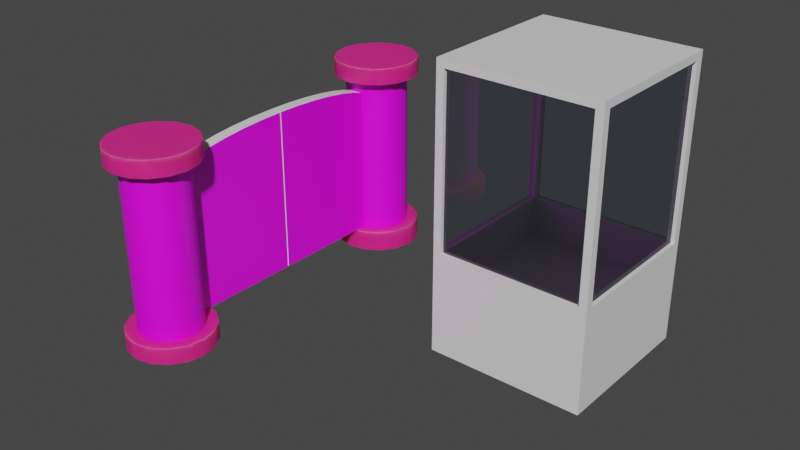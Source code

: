 # Source: BoxSpawner.blend  (saved by Blender 3.0.42; exported with 4.5.12 LTS)
import bpy
from mathutils import Matrix  # noqa: F401  (used for matrix-valued properties, if any)

bpy.ops.wm.read_factory_settings(use_empty=True)
scene = bpy.context.scene
scene.name = 'Scene'

# ---- collections
col_collection = bpy.data.collections.new('Collection'); scene.collection.children.link(col_collection)

# ---- images (referenced by path relative to the original .blend; pixels are not part of the script)
import os
ASSET_DIR = os.environ.get("B2B_ASSET_DIR", "")  # directory of the original .blend (textures are referenced by path, not embedded)
HERE = os.path.dirname(os.path.abspath(__file__))  # packed textures are extracted next to this script under _unpacked/

def load_image(name, relpath, width, height, colorspace="sRGB"):
    """Load a texture the original file referenced (path relative to the .blend, or extracted next to this script)."""
    p = next((c for c in (os.path.join(HERE, relpath), os.path.join(ASSET_DIR, relpath)) if relpath and os.path.exists(c)), "")
    if p:
        img = bpy.data.images.load(p, check_existing=True)
        img.name = name
    else:  # same state as the original file: an image datablock whose file is absent (Cycles renders it pink)
        img = bpy.data.images.new(name, width, height)
        img.source = "FILE"
        img.filepath = "//" + (relpath or name)
    img.colorspace_settings.name = colorspace
    return img
img_texture_png = load_image('texture.png', 'texture.png', 1024, 1024, 'sRGB')

# ---- materials (node trees are filled in below, after node groups)
mat_base = bpy.data.materials.new('Base')
mat_base.use_transparent_shadow = False
mat_texture = bpy.data.materials.new('Texture')
mat_texture.use_transparent_shadow = False
mat_machine = bpy.data.materials.new('Machine')
mat_machine.use_transparent_shadow = False
mat_architectural_glass_01 = bpy.data.materials.new('architectural_glass_01')
mat_architectural_glass_01.surface_render_method = 'BLENDED'
mat_architectural_glass_01.blend_method = 'BLEND'
mat_architectural_glass_01.use_transparent_shadow = False
mat_architectural_glass_01.diffuse_color = (0.9574, 0.9574, 1.0, 0.49)
mat_side = bpy.data.materials.new('Side')
mat_side.use_transparent_shadow = False

# ---- node groups
ng_auto_smooth = bpy.data.node_groups.new('Auto Smooth', 'GeometryNodeTree')
_s = ng_auto_smooth.interface.new_socket(name='Geometry', in_out='OUTPUT', socket_type='NodeSocketGeometry')
_s = ng_auto_smooth.interface.new_socket(name='Geometry', in_out='INPUT', socket_type='NodeSocketGeometry')
_s = ng_auto_smooth.interface.new_socket(name='Angle', in_out='INPUT', socket_type='NodeSocketFloat')
_s.subtype = 'ANGLE'
_s.min_value = 0.0
_s.max_value = 3.142
ng_auto_smooth.is_modifier = True
_N = ng_auto_smooth.nodes; _L = ng_auto_smooth.links
n0 = _N.new('NodeGroupOutput'); n0.name = 'Group Output'; n0.location = (480, -100)
n1 = _N.new('NodeGroupInput'); n1.name = 'Group Input'; n1.location = (-420, -300)
n2 = _N.new('NodeGroupInput'); n2.name = 'Group Input.001'; n2.location = (-60, -100)
n3 = _N.new('GeometryNodeSetShadeSmooth'); n3.name = 'Set Shade Smooth'; n3.location = (120, -100)
n3.domain = 'EDGE'
n4 = _N.new('GeometryNodeSetShadeSmooth'); n4.name = 'Set Shade Smooth.001'; n4.location = (300, -100)
n5 = _N.new('GeometryNodeInputMeshEdgeAngle'); n5.name = 'Edge Angle'; n5.location = (-420, -220)
n6 = _N.new('GeometryNodeInputEdgeSmooth'); n6.name = 'Is Edge Smooth'; n6.location = (-60, -160)
n7 = _N.new('GeometryNodeInputShadeSmooth'); n7.name = 'Is Face Smooth'; n7.location = (-240, -340)
n8 = _N.new('FunctionNodeBooleanMath'); n8.name = 'Boolean Math'; n8.location = (-60, -220)
n9 = _N.new('FunctionNodeCompare'); n9.name = 'Compare'; n9.location = (-240, -180)
n9.operation = 'LESS_EQUAL'
_L.new(n5.outputs[0], n9.inputs[0])
_L.new(n4.outputs[0], n0.inputs[0])
_L.new(n1.outputs[1], n9.inputs[1])
_L.new(n9.outputs[0], n8.inputs[0])
_L.new(n7.outputs[0], n8.inputs[1])
_L.new(n2.outputs[0], n3.inputs[0])
_L.new(n6.outputs[0], n3.inputs[1])
_L.new(n3.outputs[0], n4.inputs[0])
_L.new(n8.outputs[0], n3.inputs[2])
n0.is_active_output = True

# ---- material node trees
mat_base.use_nodes = True; mat_base.node_tree.nodes.clear()
_N = mat_base.node_tree.nodes; _L = mat_base.node_tree.links
n0 = _N.new('ShaderNodeBsdfPrincipled'); n0.name = 'Principled BSDF'; n0.location = (10, 300)
n0.distribution = 'GGX'
n0.subsurface_method = 'RANDOM_WALK_SKIN'
n0.inputs[0].default_value = (0.8388, 0.01681, 0.2384, 1.0)
n0.inputs[3].default_value = 1.45
n0.inputs[8].default_value = 1.0
n0.inputs[10].default_value = 0.1
n0.inputs[27].default_value = (0.0, 0.0, 0.0, 1.0)
n0.inputs[28].default_value = 1.0
n1 = _N.new('ShaderNodeOutputMaterial'); n1.name = 'Material Output'; n1.location = (300, 300)
_L.new(n0.outputs[0], n1.inputs[0])
n1.is_active_output = True
mat_texture.use_nodes = True; mat_texture.node_tree.nodes.clear()
_N = mat_texture.node_tree.nodes; _L = mat_texture.node_tree.links
n0 = _N.new('ShaderNodeBsdfPrincipled'); n0.name = 'Principled BSDF'; n0.location = (10, 300)
n0.distribution = 'GGX'
n0.subsurface_method = 'RANDOM_WALK_SKIN'
n0.inputs[3].default_value = 1.45
n0.inputs[27].default_value = (0.0, 0.0, 0.0, 1.0)
n0.inputs[28].default_value = 1.0
n1 = _N.new('ShaderNodeOutputMaterial'); n1.name = 'Material Output'; n1.location = (300, 300)
n2 = _N.new('ShaderNodeTexImage'); n2.name = 'Image Texture'; n2.location = (-323, 223)
n2.label = 'Color'
n2.image = img_texture_png
_L.new(n0.outputs[0], n1.inputs[0])
_L.new(n2.outputs[0], n0.inputs[0])
n1.is_active_output = True
mat_machine.use_nodes = True; mat_machine.node_tree.nodes.clear()
_N = mat_machine.node_tree.nodes; _L = mat_machine.node_tree.links
n0 = _N.new('ShaderNodeBsdfPrincipled'); n0.name = 'Principled BSDF'; n0.location = (10, 300)
n0.distribution = 'GGX'
n0.subsurface_method = 'RANDOM_WALK_SKIN'
n0.inputs[3].default_value = 1.45
n0.inputs[27].default_value = (0.0, 0.0, 0.0, 1.0)
n0.inputs[28].default_value = 1.0
n1 = _N.new('ShaderNodeOutputMaterial'); n1.name = 'Material Output'; n1.location = (300, 300)
_L.new(n0.outputs[0], n1.inputs[0])
n1.is_active_output = True
mat_architectural_glass_01.use_nodes = True; mat_architectural_glass_01.node_tree.nodes.clear()
_N = mat_architectural_glass_01.node_tree.nodes; _L = mat_architectural_glass_01.node_tree.links
n0 = _N.new('ShaderNodeMath'); n0.name = 'Math'; n0.location = (363, 360)
n0.inputs[2].default_value = 0.0
n1 = _N.new('ShaderNodeLightPath'); n1.name = 'Light Path'; n1.location = (14, 233)
n2 = _N.new('ShaderNodeBsdfTransparent'); n2.name = 'Transparent BSDF'; n2.location = (484, -285)
n2.inputs[0].default_value = (0.7379, 0.7758, 0.8228, 1.0)
n3 = _N.new('ShaderNodeMath'); n3.name = 'Math.001'; n3.location = (569, 296)
n3.inputs[2].default_value = 0.0
n4 = _N.new('ShaderNodeOutputMaterial'); n4.name = 'Material Output'; n4.location = (1230, 189)
n5 = _N.new('ShaderNodeFresnel'); n5.name = 'Fresnel'; n5.location = (409, 90)
n5.inputs[0].default_value = 100.0
n6 = _N.new('ShaderNodeMixShader'); n6.name = 'Mix Shader.001'; n6.location = (1023, -3)
n7 = _N.new('ShaderNodeMixShader'); n7.name = 'Mix Shader'; n7.location = (747, -27)
n8 = _N.new('ShaderNodeBsdfAnisotropic'); n8.name = 'Glossy BSDF'; n8.location = (339, -107)
n8.distribution = 'GGX'
n8.inputs[0].default_value = (0.7379, 0.7758, 0.8228, 1.0)
n8.inputs[1].default_value = 0.0
_L.new(n2.outputs[0], n7.inputs[2])
_L.new(n1.outputs[1], n0.inputs[0])
_L.new(n1.outputs[2], n0.inputs[1])
_L.new(n0.outputs[0], n3.inputs[0])
_L.new(n1.outputs[3], n3.inputs[1])
_L.new(n2.outputs[0], n6.inputs[2])
_L.new(n7.outputs[0], n6.inputs[1])
_L.new(n3.outputs[0], n6.inputs[0])
_L.new(n5.outputs[0], n7.inputs[0])
_L.new(n6.outputs[0], n4.inputs[0])
_L.new(n8.outputs[0], n7.inputs[1])
n4.is_active_output = True
mat_side.use_nodes = True; mat_side.node_tree.nodes.clear()
_N = mat_side.node_tree.nodes; _L = mat_side.node_tree.links
n0 = _N.new('ShaderNodeBsdfPrincipled'); n0.name = 'Principled BSDF'; n0.location = (10, 300)
n0.distribution = 'GGX'
n0.subsurface_method = 'RANDOM_WALK_SKIN'
n0.inputs[3].default_value = 1.45
n0.inputs[27].default_value = (0.0, 0.0, 0.0, 1.0)
n0.inputs[28].default_value = 1.0
n1 = _N.new('ShaderNodeOutputMaterial'); n1.name = 'Material Output'; n1.location = (300, 300)
_L.new(n0.outputs[0], n1.inputs[0])
n1.is_active_output = True

# ---- world
world_world = bpy.data.worlds.new('World'); scene.world = world_world
world_world.use_nodes = True; world_world.node_tree.nodes.clear()
_N = world_world.node_tree.nodes; _L = world_world.node_tree.links
n0 = _N.new('ShaderNodeOutputWorld'); n0.name = 'World Output'; n0.location = (300, 300)
n1 = _N.new('ShaderNodeBackground'); n1.name = 'Background'; n1.location = (10, 300)
n1.inputs[0].default_value = (0.05088, 0.05088, 0.05088, 1.0)
_L.new(n1.outputs[0], n0.inputs[0])
n0.is_active_output = True
world_world.color = (0.05088, 0.05088, 0.05088)
world_world.use_sun_shadow = False
world_world.sun_shadow_jitter_overblur = 0.0

# ---- meshes
me_cylinder = bpy.data.meshes.new('Cylinder')
me_cylinder.from_pydata([(-4.238e-09, 0.374, -0.95), (-4.238e-09, 0.374, 1.0), (0.1431, 0.3455, -0.95), (0.1431, 0.3455, 1.0), (0.2645, 0.2645, -0.95), (0.2645, 0.2645, 1.0), (0.3455, 0.1431, -0.95), (0.3455, 0.1431, 1.0), (0.374, -3.001e-09, -0.95), (0.374, -3.001e-09, 1.0), (0.3455, -0.1431, -0.95), (0.3455, -0.1431, 1.0), (0.2645, -0.2645, -0.95), (0.2645, -0.2645, 1.0), (0.1431, -0.3455, -0.95), (0.1431, -0.3455, 1.0), (-3.693e-08, -0.374, -0.95), (-3.693e-08, -0.374, 1.0), (-0.1431, -0.3455, -0.95), (-0.1431, -0.3455, 1.0), (-0.2645, -0.2645, -0.95), (-0.2645, -0.2645, 1.0), (-0.3455, -0.1431, -0.95), (-0.3455, -0.1431, 1.0), (-0.374, 1.781e-08, -0.95), (-0.374, 1.781e-08, 1.0), (-0.3455, 0.1431, -0.95), (-0.3455, 0.1431, 1.0), (-0.2645, 0.2645, -0.95), (-0.2645, 0.2645, 1.0), (-0.1431, 0.3455, -0.95), (-0.1431, 0.3455, 1.0), (1.911e-09, 0.51, -0.95), (0.1952, 0.4712, -0.95), (0.3606, 0.3606, -0.95), (0.4712, 0.1952, -0.95), (0.51, 1.557e-09, -0.95), (0.4712, -0.1952, -0.95), (0.3606, -0.3606, -0.95), (0.1952, -0.4712, -0.95), (-4.675e-08, -0.51, -0.95), (-0.1952, -0.4712, -0.95), (-0.3606, -0.3606, -0.95), (-0.4712, -0.1952, -0.95), (-0.51, 2.602e-08, -0.95), (-0.4712, 0.1952, -0.95), (-0.3606, 0.3606, -0.95), (-0.1952, 0.4712, -0.95), (-3.043e-09, 0.51, -1.2), (0.1952, 0.4712, -1.2), (0.3606, 0.3606, -1.2), (0.4712, 0.1952, -1.2), (0.51, 1.557e-09, -1.2), (0.4712, -0.1952, -1.2), (0.3606, -0.3606, -1.2), (0.1952, -0.4712, -1.2), (-5.171e-08, -0.51, -1.2), (-0.1952, -0.4712, -1.2), (-0.3606, -0.3606, -1.2), (-0.4712, -0.1952, -1.2), (-0.51, 2.602e-08, -1.2), (-0.4712, 0.1952, -1.2), (-0.3606, 0.3606, -1.2), (-0.1952, 0.4712, -1.2), (0.1952, 0.4712, 1.0), (2.671e-10, 0.51, 1.0), (0.3606, 0.3606, 1.0), (0.4712, 0.1952, 1.0), (0.51, 7.346e-10, 1.0), (0.4712, -0.1952, 1.0), (0.3606, -0.3606, 1.0), (0.1952, -0.4712, 1.0), (-4.84e-08, -0.51, 1.0), (-0.1952, -0.4712, 1.0), (-0.3606, -0.3606, 1.0), (-0.4712, -0.1952, 1.0), (-0.51, 2.602e-08, 1.0), (-0.4712, 0.1952, 1.0), (-0.3606, 0.3606, 1.0), (-0.1952, 0.4712, 1.0), (0.1952, 0.4712, 1.2), (1.846e-08, 0.51, 1.2), (0.3606, 0.3606, 1.2), (0.4712, 0.1952, 1.2), (0.51, 7.346e-10, 1.2), (0.4712, -0.1952, 1.2), (0.3606, -0.3606, 1.2), (0.1952, -0.4712, 1.2), (-3.02e-08, -0.51, 1.2), (-0.1952, -0.4712, 1.2), (-0.3606, -0.3606, 1.2), (-0.4712, -0.1952, 1.2), (-0.51, 2.602e-08, 1.2), (-0.4712, 0.1952, 1.2), (-0.3606, 0.3606, 1.2), (-0.1952, 0.4712, 1.2)], [], [(0, 1, 3, 2), (2, 3, 5, 4), (4, 5, 7, 6), (6, 7, 9, 8), (8, 9, 11, 10), (10, 11, 13, 12), (12, 13, 15, 14), (14, 15, 17, 16), (16, 17, 19, 18), (18, 19, 21, 20), (20, 21, 23, 22), (22, 23, 25, 24), (24, 25, 27, 26), (26, 27, 29, 28), (5, 3, 64, 66), (28, 29, 31, 30), (30, 31, 1, 0), (31, 29, 78, 79), (13, 11, 69, 70), (21, 19, 73, 74), (3, 1, 65, 64), (29, 27, 77, 78), (11, 9, 68, 69), (19, 17, 72, 73), (27, 25, 76, 77), (24, 26, 45, 44), (6, 8, 36, 35), (14, 16, 40, 39), (22, 24, 44, 43), (4, 6, 35, 34), (30, 0, 32, 47), (12, 14, 39, 38), (20, 22, 43, 42), (34, 35, 51, 50), (39, 40, 56, 55), (32, 33, 49, 48), (44, 45, 61, 60), (37, 38, 54, 53), (42, 43, 59, 58), (47, 32, 48, 63), (35, 36, 52, 51), (40, 41, 57, 56), (45, 46, 62, 61), (33, 34, 50, 49), (38, 39, 55, 54), (43, 44, 60, 59), (36, 37, 53, 52), (41, 42, 58, 57), (46, 47, 63, 62), (16, 18, 41, 40), (48, 49, 50, 51, 52, 53, 54, 55, 56, 57, 58, 59, 60, 61, 62, 63), (8, 10, 37, 36), (26, 28, 46, 45), (0, 2, 33, 32), (18, 20, 42, 41), (10, 12, 38, 37), (28, 30, 47, 46), (2, 4, 34, 33), (66, 64, 80, 82), (71, 70, 86, 87), (76, 75, 91, 92), (69, 68, 84, 85), (74, 73, 89, 90), (79, 78, 94, 95), (67, 66, 82, 83), (72, 71, 87, 88), (64, 65, 81, 80), (77, 76, 92, 93), (70, 69, 85, 86), (75, 74, 90, 91), (65, 79, 95, 81), (68, 67, 83, 84), (73, 72, 88, 89), (78, 77, 93, 94), (23, 21, 74, 75), (15, 13, 70, 71), (1, 31, 79, 65), (80, 81, 95, 94, 93, 92, 91, 90, 89, 88, 87, 86, 85, 84, 83, 82), (7, 5, 66, 67), (25, 23, 75, 76), (17, 15, 71, 72), (9, 7, 67, 68)])
me_cylinder.polygons.foreach_set('use_smooth', [True] * 82)
me_cylinder.polygons.foreach_set('material_index', [1, 1, 1, 1, 1, 1, 1, 1, 1, 1, 1, 1, 1, 1, 0, 1, 1, 0, 0, 0, 0, 0, 0, 0, 0, 0, 0, 0, 0, 0, 0, 0, 0, 0, 0, 0, 0, 0, 0, 0, 0, 0, 0, 0, 0, 0, 0, 0, 0, 0, 0, 0, 0, 0, 0, 0, 0, 0, 0, 0, 0, 0, 0, 0, 0, 0, 0, 0, 0, 0, 0, 0, 0, 0, 0, 0, 0, 0, 0, 0, 0, 0])
_uv = me_cylinder.uv_layers.new(name='UVMap')
_uv.uv.foreach_set('vector', [0.6769, 0.5016, 0.6769, 0.9755, 0.6173, 0.9755, 0.6173, 0.5016, 0.6173, 0.5016, 0.6173, 0.9755, 0.5576, 0.9755, 0.5576, 0.5016, 0.5576, 0.5016, 0.5576, 0.9755, 0.4979, 0.9755, 0.4979, 0.5016, 0.4979, 0.5016, 0.4979, 0.9755, 0.4383, 0.9755, 0.4383, 0.5016, 0.4383, 0.5016, 0.4383, 0.9755, 0.3786, 0.9755, 0.3786, 0.5016, 0.3786, 0.5016, 0.3786, 0.9755, 0.319, 0.9755, 0.319, 0.5016, 0.319, 0.5016, 0.319, 0.9755, 0.2593, 0.9755, 0.2593, 0.5016, 0.2593, 0.5016, 0.2593, 0.9755, 0.1996, 0.9755, 0.1996, 0.5016, 0.1996, 0.5016, 0.1996, 0.9755, 0.14, 0.9755, 0.14, 0.5016, 0.14, 0.5016, 0.14, 0.9755, 0.08032, 0.9755, 0.08032, 0.5016, 0.08032, 0.5016, 0.08032, 0.9755, 0.02066, 0.9755, 0.02066, 0.5016, 0.9752, 0.5016, 0.9752, 0.9755, 0.9156, 0.9755, 0.9156, 0.5016, 0.9156, 0.5016, 0.9156, 0.9755, 0.8559, 0.9755, 0.8559, 0.5016, 0.8559, 0.5016, 0.8559, 0.9755, 0.7962, 0.9755, 0.7962, 0.5016, 0.5576, 0.9755, 0.6173, 0.9755, 0.6173, 0.9755, 0.5576, 0.9755, 0.7962, 0.5016, 0.7962, 0.9755, 0.7366, 0.9755, 0.7366, 0.5016, 0.7366, 0.5016, 0.7366, 0.9755, 0.6769, 0.9755, 0.6769, 0.5016, 0.7366, 0.9755, 0.7962, 0.9755, 0.7962, 0.9755, 0.7366, 0.9755, 0.319, 0.9755, 0.3786, 0.9755, 0.3786, 0.9755, 0.319, 0.9755, 0.08032, 0.9755, 0.14, 0.9755, 0.14, 0.9755, 0.08032, 0.9755, 0.6173, 0.9755, 0.6769, 0.9755, 0.6769, 0.9755, 0.6173, 0.9755, 0.7962, 0.9755, 0.8559, 0.9755, 0.8559, 0.9755, 0.7962, 0.9755, 0.3786, 0.9755, 0.4383, 0.9755, 0.4383, 0.9755, 0.3786, 0.9755, 0.14, 0.9755, 0.1996, 0.9755, 0.1996, 0.9755, 0.14, 0.9755, 0.8559, 0.9755, 0.9156, 0.9755, 0.9156, 0.9755, 0.8559, 0.9755, 0.9156, 0.5016, 0.8559, 0.5016, 0.8559, 0.5016, 0.9156, 0.5016, 0.4979, 0.5016, 0.4383, 0.5016, 0.4383, 0.5016, 0.4979, 0.5016, 0.2593, 0.5016, 0.1996, 0.5016, 0.1996, 0.5016, 0.2593, 0.5016, 0.9752, 0.5016, 0.9156, 0.5016, 0.9156, 0.5016, 0.9752, 0.5016, 0.5576, 0.5016, 0.4979, 0.5016, 0.4979, 0.5016, 0.5576, 0.5016, 0.7366, 0.5016, 0.6769, 0.5016, 0.6769, 0.5016, 0.7366, 0.5016, 0.319, 0.5016, 0.2593, 0.5016, 0.2593, 0.5016, 0.319, 0.5016, 0.08032, 0.5016, 0.02066, 0.5016, 0.02066, 0.5016, 0.08032, 0.5016, 0.5576, 0.5016, 0.4979, 0.5016, 0.4979, 0.5016, 0.5576, 0.5016, 0.2593, 0.5016, 0.1996, 0.5016, 0.1996, 0.5016, 0.2593, 0.5016, 0.6769, 0.5016, 0.6173, 0.5016, 0.6173, 0.5016, 0.6769, 0.5016, 0.9156, 0.5016, 0.8559, 0.5016, 0.8559, 0.5016, 0.9156, 0.5016, 0.3786, 0.5016, 0.319, 0.5016, 0.319, 0.5016, 0.3786, 0.5016, 0.08032, 0.5016, 0.02066, 0.5016, 0.02066, 0.5016, 0.08032, 0.5016, 0.7366, 0.5016, 0.6769, 0.5016, 0.6769, 0.5016, 0.7366, 0.5016, 0.4979, 0.5016, 0.4383, 0.5016, 0.4383, 0.5016, 0.4979, 0.5016, 0.1996, 0.5016, 0.14, 0.5016, 0.14, 0.5016, 0.1996, 0.5016, 0.8559, 0.5016, 0.7962, 0.5016, 0.7962, 0.5016, 0.8559, 0.5016, 0.6173, 0.5016, 0.5576, 0.5016, 0.5576, 0.5016, 0.6173, 0.5016, 0.319, 0.5016, 0.2593, 0.5016, 0.2593, 0.5016, 0.319, 0.5016, 0.9752, 0.5016, 0.9156, 0.5016, 0.9156, 0.5016, 0.9752, 0.5016, 0.4383, 0.5016, 0.3786, 0.5016, 0.3786, 0.5016, 0.4383, 0.5016, 0.14, 0.5016, 0.08032, 0.5016, 0.08032, 0.5016, 0.14, 0.5016, 0.7962, 0.5016, 0.7366, 0.5016, 0.7366, 0.5016, 0.7962, 0.5016, 0.1996, 0.5016, 0.14, 0.5016, 0.14, 0.5016, 0.1996, 0.5016, 0.5618, 0.2227, 0.5851, 0.1664, 0.6281, 0.1234, 0.6844, 0.1001, 0.7453, 0.1001, 0.8015, 0.1234, 0.8446, 0.1664, 0.8679, 0.2227, 0.8679, 0.2836, 0.8446, 0.3398, 0.8015, 0.3829, 0.7453, 0.4062, 0.6844, 0.4062, 0.6281, 0.3829, 0.5851, 0.3398, 0.5618, 0.2836, 0.4383, 0.5016, 0.3786, 0.5016, 0.3786, 0.5016, 0.4383, 0.5016, 0.8559, 0.5016, 0.7962, 0.5016, 0.7962, 0.5016, 0.8559, 0.5016, 0.6769, 0.5016, 0.6173, 0.5016, 0.6173, 0.5016, 0.6769, 0.5016, 0.14, 0.5016, 0.08032, 0.5016, 0.08032, 0.5016, 0.14, 0.5016, 0.3786, 0.5016, 0.319, 0.5016, 0.319, 0.5016, 0.3786, 0.5016, 0.7962, 0.5016, 0.7366, 0.5016, 0.7366, 0.5016, 0.7962, 0.5016, 0.6173, 0.5016, 0.5576, 0.5016, 0.5576, 0.5016, 0.6173, 0.5016, 0.5576, 0.9755, 0.6173, 0.9755, 0.6173, 0.9755, 0.5576, 0.9755, 0.2593, 0.9755, 0.319, 0.9755, 0.319, 0.9755, 0.2593, 0.9755, 0.9156, 0.9755, 0.9752, 0.9755, 0.9752, 0.9755, 0.9156, 0.9755, 0.3786, 0.9755, 0.4383, 0.9755, 0.4383, 0.9755, 0.3786, 0.9755, 0.08032, 0.9755, 0.14, 0.9755, 0.14, 0.9755, 0.08032, 0.9755, 0.7366, 0.9755, 0.7962, 0.9755, 0.7962, 0.9755, 0.7366, 0.9755, 0.4979, 0.9755, 0.5576, 0.9755, 0.5576, 0.9755, 0.4979, 0.9755, 0.1996, 0.9755, 0.2593, 0.9755, 0.2593, 0.9755, 0.1996, 0.9755, 0.6173, 0.9755, 0.6769, 0.9755, 0.6769, 0.9755, 0.6173, 0.9755, 0.8559, 0.9755, 0.9156, 0.9755, 0.9156, 0.9755, 0.8559, 0.9755, 0.319, 0.9755, 0.3786, 0.9755, 0.3786, 0.9755, 0.319, 0.9755, 0.02066, 0.9755, 0.08032, 0.9755, 0.08032, 0.9755, 0.02066, 0.9755, 0.6769, 0.9755, 0.7366, 0.9755, 0.7366, 0.9755, 0.6769, 0.9755, 0.4383, 0.9755, 0.4979, 0.9755, 0.4979, 0.9755, 0.4383, 0.9755, 0.14, 0.9755, 0.1996, 0.9755, 0.1996, 0.9755, 0.14, 0.9755, 0.7962, 0.9755, 0.8559, 0.9755, 0.8559, 0.9755, 0.7962, 0.9755, 0.02066, 0.9755, 0.08032, 0.9755, 0.08032, 0.9755, 0.02066, 0.9755, 0.2593, 0.9755, 0.319, 0.9755, 0.319, 0.9755, 0.2593, 0.9755, 0.6769, 0.9755, 0.7366, 0.9755, 0.7366, 0.9755, 0.6769, 0.9755, 0.2433, 0.1317, 0.2995, 0.1084, 0.3604, 0.1084, 0.4167, 0.1317, 0.4597, 0.1747, 0.483, 0.231, 0.483, 0.2919, 0.4597, 0.3481, 0.4167, 0.3912, 0.3604, 0.4145, 0.2995, 0.4145, 0.2433, 0.3912, 0.2002, 0.3481, 0.1769, 0.2919, 0.1769, 0.231, 0.2002, 0.1747, 0.4979, 0.9755, 0.5576, 0.9755, 0.5576, 0.9755, 0.4979, 0.9755, 0.9156, 0.9755, 0.9752, 0.9755, 0.9752, 0.9755, 0.9156, 0.9755, 0.1996, 0.9755, 0.2593, 0.9755, 0.2593, 0.9755, 0.1996, 0.9755, 0.4383, 0.9755, 0.4979, 0.9755, 0.4979, 0.9755, 0.4383, 0.9755])
me_cylinder.materials.append(mat_base)
me_cylinder.materials.append(mat_texture)
me_cylinder.use_remesh_fix_poles = True
me_cylinder.use_remesh_preserve_attributes = False
me_cylinder.update()
me_cube_001 = bpy.data.meshes.new('Cube.001')
me_cube_001.from_pydata([(-1.0, -0.9, -0.4856), (-1.0, -0.9, 1.7), (-1.0, 0.9, -0.4856), (-1.0, 0.9, 1.7), (0.9, -1.0, -0.4856), (0.9, -1.0, 1.7), (1.0, 0.9, -0.4856), (1.0, 0.9, 1.7), (-0.9, 1.0, -0.4856), (-0.9, -1.0, -0.4856), (-0.9, -1.0, 1.7), (-0.9, 1.0, 1.7), (-1.0, -1.0, -1.8), (-1.0, -1.0, 1.8), (1.0, -0.9, 1.7), (1.0, -0.9, -0.4856), (0.9, 1.0, 1.7), (0.9, 1.0, -0.4856), (1.0, -1.0, -1.8), (1.0, -1.0, 1.8), (-1.0, 1.0, 1.8), (-1.0, 1.0, -1.8), (1.0, 1.0, -1.8), (1.0, 1.0, 1.8), (-0.9, -0.9, -0.4856), (-0.9, -0.9, 1.7), (-0.9, 0.9, -0.4856), (-0.9, 0.9, 1.7), (0.9, -0.9, -0.4856), (0.9, -0.9, 1.7), (0.9, 0.9, -0.4856), (0.9, 0.9, 1.7), (-0.9, 0.9, -0.4856), (-0.9, -0.9, -0.4856), (-0.9, -0.9, 1.7), (-0.9, 0.9, 1.7), (-0.9423, -0.9423, -1.041), (-0.9423, -0.9423, 1.742), (0.9, -0.9, 1.7), (0.9, -0.9, -0.4856), (0.9, 0.9, 1.7), (0.9, 0.9, -0.4856), (0.9423, -0.9423, -1.041), (0.9423, -0.9423, 1.742), (-0.9423, 0.9423, 1.742), (-0.9423, 0.9423, -1.041), (0.9423, 0.9423, -1.041), (0.9423, 0.9423, 1.742), (0.95, 0.9, -0.4856), (0.95, 0.9, 1.7), (0.95, -0.9, 1.7), (0.95, -0.9, -0.4856), (-0.9, 0.95, -0.4856), (-0.9, 0.95, 1.7), (0.9, 0.95, 1.7), (0.9, 0.95, -0.4856), (-0.95, -0.9, -0.4856), (-0.95, -0.9, 1.7), (-0.95, 0.9, -0.4856), (-0.95, 0.9, 1.7), (0.9, -0.95, -0.4856), (0.9, -0.95, 1.7), (-0.9, -0.95, -0.4856), (-0.9, -0.95, 1.7)], [], [(21, 22, 18, 12), (23, 20, 13, 19), (0, 2, 21, 12), (1, 0, 12, 13), (3, 1, 13, 20), (2, 3, 20, 21), (9, 10, 13, 12), (5, 4, 18, 19), (4, 9, 12, 18), (10, 5, 19, 13), (7, 6, 22, 23), (6, 15, 18, 22), (14, 7, 23, 19), (15, 14, 19, 18), (11, 8, 21, 20), (8, 17, 22, 21), (16, 11, 20, 23), (17, 16, 23, 22), (45, 36, 42, 46), (47, 43, 37, 44), (24, 36, 45, 26), (25, 37, 36, 24), (27, 44, 37, 25), (26, 45, 44, 27), (33, 36, 37, 34), (29, 43, 42, 28), (28, 42, 36, 33), (34, 37, 43, 29), (31, 47, 46, 30), (30, 46, 42, 39), (38, 43, 47, 31), (39, 42, 43, 38), (35, 44, 45, 32), (32, 45, 46, 41), (40, 47, 44, 35), (41, 46, 47, 40), (58, 56, 24, 26), (56, 57, 25, 24), (57, 59, 27, 25), (59, 58, 26, 27), (63, 62, 33, 34), (60, 61, 29, 28), (62, 60, 28, 33), (61, 63, 34, 29), (48, 49, 31, 30), (51, 48, 30, 39), (49, 50, 38, 31), (50, 51, 39, 38), (52, 53, 35, 32), (55, 52, 32, 41), (53, 54, 40, 35), (54, 55, 41, 40), (14, 15, 51, 50), (7, 14, 50, 49), (15, 6, 48, 51), (6, 7, 49, 48), (50, 51, 48, 49), (16, 17, 55, 54), (11, 16, 54, 53), (17, 8, 52, 55), (8, 11, 53, 52), (54, 55, 52, 53), (3, 2, 58, 59), (1, 3, 59, 57), (0, 1, 57, 56), (2, 0, 56, 58), (59, 58, 56, 57), (5, 10, 63, 61), (9, 4, 60, 62), (4, 5, 61, 60), (10, 9, 62, 63), (61, 63, 62, 60)])
me_cube_001.polygons.foreach_set('material_index', [0, 0, 0, 0, 0, 0, 0, 0, 0, 0, 0, 0, 0, 0, 0, 0, 0, 0, 0, 0, 0, 0, 0, 0, 0, 0, 0, 0, 0, 0, 0, 0, 0, 0, 0, 0, 0, 0, 0, 0, 0, 0, 0, 0, 0, 0, 0, 0, 0, 0, 0, 0, 0, 0, 0, 0, 1, 0, 0, 0, 0, 1, 0, 0, 0, 0, 1, 0, 0, 0, 0, 1])
_uv = me_cube_001.uv_layers.new(name='UVMap')
_uv.uv.foreach_set('vector', [0.125, 0.5, 0.375, 0.5, 0.375, 0.75, 0.125, 0.75, 0.625, 0.5, 0.875, 0.5, 0.875, 0.75, 0.625, 0.75, 0.3819, 0.0125, 0.3819, 0.2375, 0.375, 0.25, 0.375, 0.0, 0.6181, 0.0125, 0.3819, 0.0125, 0.375, 0.0, 0.625, 0.0, 0.6181, 0.2375, 0.6181, 0.0125, 0.625, 0.0, 0.625, 0.25, 0.3819, 0.2375, 0.6181, 0.2375, 0.625, 0.25, 0.375, 0.25, 0.3819, 0.9875, 0.6181, 0.9875, 0.625, 1.0, 0.375, 1.0, 0.6181, 0.7625, 0.3819, 0.7625, 0.375, 0.75, 0.625, 0.75, 0.3819, 0.7625, 0.3819, 0.9875, 0.375, 1.0, 0.375, 0.75, 0.6181, 0.9875, 0.6181, 0.7625, 0.625, 0.75, 0.625, 1.0, 0.6181, 0.5125, 0.3819, 0.5125, 0.375, 0.5, 0.625, 0.5, 0.3819, 0.5125, 0.3819, 0.7375, 0.375, 0.75, 0.375, 0.5, 0.6181, 0.7375, 0.6181, 0.5125, 0.625, 0.5, 0.625, 0.75, 0.3819, 0.7375, 0.6181, 0.7375, 0.625, 0.75, 0.375, 0.75, 0.6181, 0.2625, 0.3819, 0.2625, 0.375, 0.25, 0.625, 0.25, 0.3819, 0.2625, 0.3819, 0.4875, 0.375, 0.5, 0.375, 0.25, 0.6181, 0.4875, 0.6181, 0.2625, 0.625, 0.25, 0.625, 0.5, 0.3819, 0.4875, 0.6181, 0.4875, 0.625, 0.5, 0.375, 0.5, 0.125, 0.5, 0.125, 0.75, 0.375, 0.75, 0.375, 0.5, 0.625, 0.5, 0.625, 0.75, 0.875, 0.75, 0.875, 0.5, 0.3819, 0.0125, 0.375, 0.0, 0.375, 0.25, 0.3819, 0.2375, 0.6181, 0.0125, 0.625, 0.0, 0.375, 0.0, 0.3819, 0.0125, 0.6181, 0.2375, 0.625, 0.25, 0.625, 0.0, 0.6181, 0.0125, 0.3819, 0.2375, 0.375, 0.25, 0.625, 0.25, 0.6181, 0.2375, 0.3819, 0.9875, 0.375, 1.0, 0.625, 1.0, 0.6181, 0.9875, 0.6181, 0.7625, 0.625, 0.75, 0.375, 0.75, 0.3819, 0.7625, 0.3819, 0.7625, 0.375, 0.75, 0.375, 1.0, 0.3819, 0.9875, 0.6181, 0.9875, 0.625, 1.0, 0.625, 0.75, 0.6181, 0.7625, 0.6181, 0.5125, 0.625, 0.5, 0.375, 0.5, 0.3819, 0.5125, 0.3819, 0.5125, 0.375, 0.5, 0.375, 0.75, 0.3819, 0.7375, 0.6181, 0.7375, 0.625, 0.75, 0.625, 0.5, 0.6181, 0.5125, 0.3819, 0.7375, 0.375, 0.75, 0.625, 0.75, 0.6181, 0.7375, 0.6181, 0.2625, 0.625, 0.25, 0.375, 0.25, 0.3819, 0.2625, 0.3819, 0.2625, 0.375, 0.25, 0.375, 0.5, 0.3819, 0.4875, 0.6181, 0.4875, 0.625, 0.5, 0.625, 0.25, 0.6181, 0.2625, 0.3819, 0.4875, 0.375, 0.5, 0.625, 0.5, 0.6181, 0.4875, 0.3819, 0.2375, 0.3819, 0.0125, 0.3819, 0.0125, 0.3819, 0.2375, 0.3819, 0.0125, 0.6181, 0.0125, 0.6181, 0.0125, 0.3819, 0.0125, 0.6181, 0.0125, 0.6181, 0.2375, 0.6181, 0.2375, 0.6181, 0.0125, 0.6181, 0.2375, 0.3819, 0.2375, 0.3819, 0.2375, 0.6181, 0.2375, 0.6181, 0.9875, 0.3819, 0.9875, 0.3819, 0.9875, 0.6181, 0.9875, 0.3819, 0.7625, 0.6181, 0.7625, 0.6181, 0.7625, 0.3819, 0.7625, 0.3819, 0.9875, 0.3819, 0.7625, 0.3819, 0.7625, 0.3819, 0.9875, 0.6181, 0.7625, 0.6181, 0.9875, 0.6181, 0.9875, 0.6181, 0.7625, 0.3819, 0.5125, 0.6181, 0.5125, 0.6181, 0.5125, 0.3819, 0.5125, 0.3819, 0.7375, 0.3819, 0.5125, 0.3819, 0.5125, 0.3819, 0.7375, 0.6181, 0.5125, 0.6181, 0.7375, 0.6181, 0.7375, 0.6181, 0.5125, 0.6181, 0.7375, 0.3819, 0.7375, 0.3819, 0.7375, 0.6181, 0.7375, 0.3819, 0.2625, 0.6181, 0.2625, 0.6181, 0.2625, 0.3819, 0.2625, 0.3819, 0.4875, 0.3819, 0.2625, 0.3819, 0.2625, 0.3819, 0.4875, 0.6181, 0.2625, 0.6181, 0.4875, 0.6181, 0.4875, 0.6181, 0.2625, 0.6181, 0.4875, 0.3819, 0.4875, 0.3819, 0.4875, 0.6181, 0.4875, 0.6181, 0.7375, 0.3819, 0.7375, 0.3819, 0.7375, 0.6181, 0.7375, 0.6181, 0.5125, 0.6181, 0.7375, 0.6181, 0.7375, 0.6181, 0.5125, 0.3819, 0.7375, 0.3819, 0.5125, 0.3819, 0.5125, 0.3819, 0.7375, 0.3819, 0.5125, 0.6181, 0.5125, 0.6181, 0.5125, 0.3819, 0.5125, 0.0, 0.0, 0.0, 0.0, 0.0, 0.0, 0.0, 0.0, 0.6181, 0.4875, 0.3819, 0.4875, 0.3819, 0.4875, 0.6181, 0.4875, 0.6181, 0.2625, 0.6181, 0.4875, 0.6181, 0.4875, 0.6181, 0.2625, 0.3819, 0.4875, 0.3819, 0.2625, 0.3819, 0.2625, 0.3819, 0.4875, 0.3819, 0.2625, 0.6181, 0.2625, 0.6181, 0.2625, 0.3819, 0.2625, 0.0, 0.0, 0.0, 0.0, 0.0, 0.0, 0.0, 0.0, 0.6181, 0.2375, 0.3819, 0.2375, 0.3819, 0.2375, 0.6181, 0.2375, 0.6181, 0.0125, 0.6181, 0.2375, 0.6181, 0.2375, 0.6181, 0.0125, 0.3819, 0.0125, 0.6181, 0.0125, 0.6181, 0.0125, 0.3819, 0.0125, 0.3819, 0.2375, 0.3819, 0.0125, 0.3819, 0.0125, 0.3819, 0.2375, 0.0, 0.0, 0.0, 0.0, 0.0, 0.0, 0.0, 0.0, 0.6181, 0.7625, 0.6181, 0.9875, 0.6181, 0.9875, 0.6181, 0.7625, 0.3819, 0.9875, 0.3819, 0.7625, 0.3819, 0.7625, 0.3819, 0.9875, 0.3819, 0.7625, 0.6181, 0.7625, 0.6181, 0.7625, 0.3819, 0.7625, 0.6181, 0.9875, 0.3819, 0.9875, 0.3819, 0.9875, 0.6181, 0.9875, 0.0, 0.0, 0.0, 0.0, 0.0, 0.0, 0.0, 0.0])
me_cube_001.materials.append(mat_machine)
me_cube_001.materials.append(mat_architectural_glass_01)
me_cube_001.use_remesh_fix_poles = True
me_cube_001.use_remesh_preserve_attributes = False
me_cube_001.update()
me_cylinder_002 = bpy.data.meshes.new('Cylinder.002')
me_cylinder_002.from_pydata([(0.075, -0.374, 0.8448), (-0.075, -0.374, 0.8448), (0.075, -0.5067, 0.8859), (-0.075, -0.5067, 0.8859), (0.075, -0.6853, 0.9241), (-0.075, -0.6853, 0.9241), (0.075, -0.903, 0.9554), (-0.075, -0.903, 0.9554), (0.075, -1.151, 0.9787), (-0.075, -1.151, 0.9787), (0.075, -1.421, 0.9931), (-0.075, -1.421, 0.9931), (0.075, -1.701, 0.9979), (-0.075, -1.701, 0.9979), (0.075, -0.374, -0.95), (-0.075, -0.374, -0.95), (0.075, -1.701, -0.95), (-0.075, -1.701, -0.95)], [], [(0, 1, 3, 2), (2, 3, 5, 4), (4, 5, 7, 6), (6, 7, 9, 8), (8, 9, 11, 10), (10, 11, 13, 12), (12, 13, 17, 16), (1, 0, 14, 15), (16, 17, 15, 14), (3, 1, 15, 17, 13, 11, 9, 7, 5), (0, 2, 4, 6, 8, 10, 12, 16, 14)])
me_cylinder_002.polygons.foreach_set('material_index', [0, 0, 0, 0, 0, 0, 0, 0, 0, 1, 1])
_uv = me_cylinder_002.uv_layers.new(name='UVMap')
_uv.uv.foreach_set('vector', [0.861, 0.9274, 0.361, 0.9274, 0.361, 0.8961, 0.861, 0.8961, 0.861, 0.8961, 0.361, 0.8961, 0.361, 0.8649, 0.861, 0.8649, 0.861, 0.8649, 0.361, 0.8649, 0.361, 0.8336, 0.861, 0.8336, 0.861, 0.8336, 0.361, 0.8336, 0.361, 0.8024, 0.861, 0.8024, 0.861, 0.8024, 0.361, 0.8024, 0.361, 0.7711, 0.861, 0.7711, 0.861, 0.7711, 0.361, 0.7711, 0.361, 0.7399, 0.861, 0.7399, 0.861, 0.7399, 0.361, 0.7399, 0.361, 0.7399, 0.861, 0.7399, 0.361, 0.9274, 0.861, 0.9274, 0.861, 0.9274, 0.361, 0.9274, 0.861, 0.7399, 0.361, 0.7399, 0.361, 0.9274, 0.861, 0.9274, 0.9416, 0.04286, 0.9895, 0.05474, 0.9895, 0.5875, 0.5105, 0.5875, 0.5105, 0.01051, 0.6117, 0.01191, 0.7089, 0.01605, 0.7985, 0.02278, 0.8771, 0.03183, 0.01051, 0.05474, 0.05842, 0.04286, 0.1229, 0.03183, 0.2015, 0.02278, 0.2911, 0.01605, 0.3883, 0.01191, 0.4895, 0.01051, 0.4895, 0.5875, 0.01051, 0.5875])
me_cylinder_002.materials.append(mat_side)
me_cylinder_002.materials.append(mat_texture)
me_cylinder_002.use_remesh_fix_poles = True
me_cylinder_002.use_remesh_preserve_attributes = False
me_cylinder_002.update()
me_cylinder_003 = bpy.data.meshes.new('Cylinder.003')
me_cylinder_003.from_pydata([(6.071e-08, -0.374, -0.95), (6.071e-08, -0.374, 1.0), (-0.1431, -0.3455, -0.95), (-0.1431, -0.3455, 1.0), (-0.2645, -0.2645, -0.95), (-0.2645, -0.2645, 1.0), (-0.3455, -0.1431, -0.95), (-0.3455, -0.1431, 1.0), (-0.374, -5.347e-08, -0.95), (-0.374, -5.347e-08, 1.0), (-0.3455, 0.1431, -0.95), (-0.3455, 0.1431, 1.0), (-0.2645, 0.2645, -0.95), (-0.2645, 0.2645, 1.0), (-0.1431, 0.3455, -0.95), (-0.1431, 0.3455, 1.0), (-1.954e-08, 0.374, -0.95), (-1.954e-08, 0.374, 1.0), (0.1431, 0.3455, -0.95), (0.1431, 0.3455, 1.0), (0.2645, 0.2645, -0.95), (0.2645, 0.2645, 1.0), (0.3455, 0.1431, -0.95), (0.3455, 0.1431, 1.0), (0.374, 3.867e-08, -0.95), (0.374, 3.867e-08, 1.0), (0.3455, -0.1431, -0.95), (0.3455, -0.1431, 1.0), (0.2645, -0.2645, -0.95), (0.2645, -0.2645, 1.0), (0.1431, -0.3455, -0.95), (0.1431, -0.3455, 1.0), (7.51e-08, -0.51, -0.95), (-0.1952, -0.4712, -0.95), (-0.3606, -0.3606, -0.95), (-0.4712, -0.1952, -0.95), (-0.51, -7.856e-08, -0.95), (-0.4712, 0.1952, -0.95), (-0.3606, 0.3606, -0.95), (-0.1952, 0.4712, -0.95), (-3.025e-08, 0.51, -0.95), (0.1952, 0.4712, -0.95), (0.3606, 0.3606, -0.95), (0.4712, 0.1952, -0.95), (0.51, 5.098e-08, -0.95), (0.4712, -0.1952, -0.95), (0.3606, -0.3606, -0.95), (0.1952, -0.4712, -0.95), (8.005e-08, -0.51, -1.15), (-0.1952, -0.4712, -1.15), (-0.3606, -0.3606, -1.15), (-0.4712, -0.1952, -1.15), (-0.51, -7.856e-08, -1.15), (-0.4712, 0.1952, -1.15), (-0.3606, 0.3606, -1.15), (-0.1952, 0.4712, -1.15), (-2.53e-08, 0.51, -1.15), (0.1952, 0.4712, -1.15), (0.3606, 0.3606, -1.15), (0.4712, 0.1952, -1.15), (0.51, 5.098e-08, -1.15), (0.4712, -0.1952, -1.15), (0.3606, -0.3606, -1.15), (0.1952, -0.4712, -1.15), (-0.1952, -0.4712, 1.0), (7.674e-08, -0.51, 1.0), (-0.3606, -0.3606, 1.0), (-0.4712, -0.1952, 1.0), (-0.51, -7.774e-08, 1.0), (-0.4712, 0.1952, 1.0), (-0.3606, 0.3606, 1.0), (-0.1952, 0.4712, 1.0), (-2.861e-08, 0.51, 1.0), (0.1952, 0.4712, 1.0), (0.3606, 0.3606, 1.0), (0.4712, 0.1952, 1.0), (0.51, 5.098e-08, 1.0), (0.4712, -0.1952, 1.0), (0.3606, -0.3606, 1.0), (0.1952, -0.4712, 1.0), (-0.1952, -0.4712, 1.2), (5.855e-08, -0.51, 1.2), (-0.3606, -0.3606, 1.2), (-0.4712, -0.1952, 1.2), (-0.51, -7.774e-08, 1.2), (-0.4712, 0.1952, 1.2), (-0.3606, 0.3606, 1.2), (-0.1952, 0.4712, 1.2), (-4.68e-08, 0.51, 1.2), (0.1952, 0.4712, 1.2), (0.3606, 0.3606, 1.2), (0.4712, 0.1952, 1.2), (0.51, 5.098e-08, 1.2), (0.4712, -0.1952, 1.2), (0.3606, -0.3606, 1.2), (0.1952, -0.4712, 1.2)], [], [(0, 1, 3, 2), (2, 3, 5, 4), (4, 5, 7, 6), (6, 7, 9, 8), (8, 9, 11, 10), (10, 11, 13, 12), (12, 13, 15, 14), (14, 15, 17, 16), (16, 17, 19, 18), (18, 19, 21, 20), (20, 21, 23, 22), (22, 23, 25, 24), (24, 25, 27, 26), (26, 27, 29, 28), (5, 3, 64, 66), (28, 29, 31, 30), (30, 31, 1, 0), (31, 29, 78, 79), (13, 11, 69, 70), (21, 19, 73, 74), (3, 1, 65, 64), (29, 27, 77, 78), (11, 9, 68, 69), (19, 17, 72, 73), (27, 25, 76, 77), (24, 26, 45, 44), (6, 8, 36, 35), (14, 16, 40, 39), (22, 24, 44, 43), (4, 6, 35, 34), (30, 0, 32, 47), (12, 14, 39, 38), (20, 22, 43, 42), (34, 35, 51, 50), (39, 40, 56, 55), (32, 33, 49, 48), (44, 45, 61, 60), (37, 38, 54, 53), (42, 43, 59, 58), (47, 32, 48, 63), (35, 36, 52, 51), (40, 41, 57, 56), (45, 46, 62, 61), (33, 34, 50, 49), (38, 39, 55, 54), (43, 44, 60, 59), (36, 37, 53, 52), (41, 42, 58, 57), (46, 47, 63, 62), (16, 18, 41, 40), (48, 49, 50, 51, 52, 53, 54, 55, 56, 57, 58, 59, 60, 61, 62, 63), (8, 10, 37, 36), (26, 28, 46, 45), (0, 2, 33, 32), (18, 20, 42, 41), (10, 12, 38, 37), (28, 30, 47, 46), (2, 4, 34, 33), (66, 64, 80, 82), (71, 70, 86, 87), (76, 75, 91, 92), (69, 68, 84, 85), (74, 73, 89, 90), (79, 78, 94, 95), (67, 66, 82, 83), (72, 71, 87, 88), (64, 65, 81, 80), (77, 76, 92, 93), (70, 69, 85, 86), (75, 74, 90, 91), (65, 79, 95, 81), (68, 67, 83, 84), (73, 72, 88, 89), (78, 77, 93, 94), (23, 21, 74, 75), (15, 13, 70, 71), (1, 31, 79, 65), (80, 81, 95, 94, 93, 92, 91, 90, 89, 88, 87, 86, 85, 84, 83, 82), (7, 5, 66, 67), (25, 23, 75, 76), (17, 15, 71, 72), (9, 7, 67, 68)])
me_cylinder_003.polygons.foreach_set('use_smooth', [True] * 82)
me_cylinder_003.polygons.foreach_set('material_index', [1, 1, 1, 1, 1, 1, 1, 1, 1, 1, 1, 1, 1, 1, 0, 1, 1, 0, 0, 0, 0, 0, 0, 0, 0, 0, 0, 0, 0, 0, 0, 0, 0, 0, 0, 0, 0, 0, 0, 0, 0, 0, 0, 0, 0, 0, 0, 0, 0, 0, 0, 0, 0, 0, 0, 0, 0, 0, 0, 0, 0, 0, 0, 0, 0, 0, 0, 0, 0, 0, 0, 0, 0, 0, 0, 0, 0, 0, 0, 0, 0, 0])
_uv = me_cylinder_003.uv_layers.new(name='UVMap')
_uv.uv.foreach_set('vector', [0.6769, 0.5016, 0.6769, 0.9755, 0.6173, 0.9755, 0.6173, 0.5016, 0.6173, 0.5016, 0.6173, 0.9755, 0.5576, 0.9755, 0.5576, 0.5016, 0.5576, 0.5016, 0.5576, 0.9755, 0.4979, 0.9755, 0.4979, 0.5016, 0.4979, 0.5016, 0.4979, 0.9755, 0.4383, 0.9755, 0.4383, 0.5016, 0.4383, 0.5016, 0.4383, 0.9755, 0.3786, 0.9755, 0.3786, 0.5016, 0.3786, 0.5016, 0.3786, 0.9755, 0.319, 0.9755, 0.319, 0.5016, 0.319, 0.5016, 0.319, 0.9755, 0.2593, 0.9755, 0.2593, 0.5016, 0.2593, 0.5016, 0.2593, 0.9755, 0.1996, 0.9755, 0.1996, 0.5016, 0.1996, 0.5016, 0.1996, 0.9755, 0.14, 0.9755, 0.14, 0.5016, 0.14, 0.5016, 0.14, 0.9755, 0.08032, 0.9755, 0.08032, 0.5016, 0.08032, 0.5016, 0.08032, 0.9755, 0.02066, 0.9755, 0.02066, 0.5016, 0.9752, 0.5016, 0.9752, 0.9755, 0.9156, 0.9755, 0.9156, 0.5016, 0.9156, 0.5016, 0.9156, 0.9755, 0.8559, 0.9755, 0.8559, 0.5016, 0.8559, 0.5016, 0.8559, 0.9755, 0.7962, 0.9755, 0.7962, 0.5016, 0.5576, 0.9755, 0.6173, 0.9755, 0.6173, 0.9755, 0.5576, 0.9755, 0.7962, 0.5016, 0.7962, 0.9755, 0.7366, 0.9755, 0.7366, 0.5016, 0.7366, 0.5016, 0.7366, 0.9755, 0.6769, 0.9755, 0.6769, 0.5016, 0.7366, 0.9755, 0.7962, 0.9755, 0.7962, 0.9755, 0.7366, 0.9755, 0.319, 0.9755, 0.3786, 0.9755, 0.3786, 0.9755, 0.319, 0.9755, 0.08032, 0.9755, 0.14, 0.9755, 0.14, 0.9755, 0.08032, 0.9755, 0.6173, 0.9755, 0.6769, 0.9755, 0.6769, 0.9755, 0.6173, 0.9755, 0.7962, 0.9755, 0.8559, 0.9755, 0.8559, 0.9755, 0.7962, 0.9755, 0.3786, 0.9755, 0.4383, 0.9755, 0.4383, 0.9755, 0.3786, 0.9755, 0.14, 0.9755, 0.1996, 0.9755, 0.1996, 0.9755, 0.14, 0.9755, 0.8559, 0.9755, 0.9156, 0.9755, 0.9156, 0.9755, 0.8559, 0.9755, 0.9156, 0.5016, 0.8559, 0.5016, 0.8559, 0.5016, 0.9156, 0.5016, 0.4979, 0.5016, 0.4383, 0.5016, 0.4383, 0.5016, 0.4979, 0.5016, 0.2593, 0.5016, 0.1996, 0.5016, 0.1996, 0.5016, 0.2593, 0.5016, 0.9752, 0.5016, 0.9156, 0.5016, 0.9156, 0.5016, 0.9752, 0.5016, 0.5576, 0.5016, 0.4979, 0.5016, 0.4979, 0.5016, 0.5576, 0.5016, 0.7366, 0.5016, 0.6769, 0.5016, 0.6769, 0.5016, 0.7366, 0.5016, 0.319, 0.5016, 0.2593, 0.5016, 0.2593, 0.5016, 0.319, 0.5016, 0.08032, 0.5016, 0.02066, 0.5016, 0.02066, 0.5016, 0.08032, 0.5016, 0.5576, 0.5016, 0.4979, 0.5016, 0.4979, 0.5016, 0.5576, 0.5016, 0.2593, 0.5016, 0.1996, 0.5016, 0.1996, 0.5016, 0.2593, 0.5016, 0.6769, 0.5016, 0.6173, 0.5016, 0.6173, 0.5016, 0.6769, 0.5016, 0.9156, 0.5016, 0.8559, 0.5016, 0.8559, 0.5016, 0.9156, 0.5016, 0.3786, 0.5016, 0.319, 0.5016, 0.319, 0.5016, 0.3786, 0.5016, 0.08032, 0.5016, 0.02066, 0.5016, 0.02066, 0.5016, 0.08032, 0.5016, 0.7366, 0.5016, 0.6769, 0.5016, 0.6769, 0.5016, 0.7366, 0.5016, 0.4979, 0.5016, 0.4383, 0.5016, 0.4383, 0.5016, 0.4979, 0.5016, 0.1996, 0.5016, 0.14, 0.5016, 0.14, 0.5016, 0.1996, 0.5016, 0.8559, 0.5016, 0.7962, 0.5016, 0.7962, 0.5016, 0.8559, 0.5016, 0.6173, 0.5016, 0.5576, 0.5016, 0.5576, 0.5016, 0.6173, 0.5016, 0.319, 0.5016, 0.2593, 0.5016, 0.2593, 0.5016, 0.319, 0.5016, 0.9752, 0.5016, 0.9156, 0.5016, 0.9156, 0.5016, 0.9752, 0.5016, 0.4383, 0.5016, 0.3786, 0.5016, 0.3786, 0.5016, 0.4383, 0.5016, 0.14, 0.5016, 0.08032, 0.5016, 0.08032, 0.5016, 0.14, 0.5016, 0.7962, 0.5016, 0.7366, 0.5016, 0.7366, 0.5016, 0.7962, 0.5016, 0.1996, 0.5016, 0.14, 0.5016, 0.14, 0.5016, 0.1996, 0.5016, 0.5618, 0.2227, 0.5851, 0.1664, 0.6281, 0.1234, 0.6844, 0.1001, 0.7453, 0.1001, 0.8015, 0.1234, 0.8446, 0.1664, 0.8679, 0.2227, 0.8679, 0.2836, 0.8446, 0.3398, 0.8015, 0.3829, 0.7453, 0.4062, 0.6844, 0.4062, 0.6281, 0.3829, 0.5851, 0.3398, 0.5618, 0.2836, 0.4383, 0.5016, 0.3786, 0.5016, 0.3786, 0.5016, 0.4383, 0.5016, 0.8559, 0.5016, 0.7962, 0.5016, 0.7962, 0.5016, 0.8559, 0.5016, 0.6769, 0.5016, 0.6173, 0.5016, 0.6173, 0.5016, 0.6769, 0.5016, 0.14, 0.5016, 0.08032, 0.5016, 0.08032, 0.5016, 0.14, 0.5016, 0.3786, 0.5016, 0.319, 0.5016, 0.319, 0.5016, 0.3786, 0.5016, 0.7962, 0.5016, 0.7366, 0.5016, 0.7366, 0.5016, 0.7962, 0.5016, 0.6173, 0.5016, 0.5576, 0.5016, 0.5576, 0.5016, 0.6173, 0.5016, 0.5576, 0.9755, 0.6173, 0.9755, 0.6173, 0.9755, 0.5576, 0.9755, 0.2593, 0.9755, 0.319, 0.9755, 0.319, 0.9755, 0.2593, 0.9755, 0.9156, 0.9755, 0.9752, 0.9755, 0.9752, 0.9755, 0.9156, 0.9755, 0.3786, 0.9755, 0.4383, 0.9755, 0.4383, 0.9755, 0.3786, 0.9755, 0.08032, 0.9755, 0.14, 0.9755, 0.14, 0.9755, 0.08032, 0.9755, 0.7366, 0.9755, 0.7962, 0.9755, 0.7962, 0.9755, 0.7366, 0.9755, 0.4979, 0.9755, 0.5576, 0.9755, 0.5576, 0.9755, 0.4979, 0.9755, 0.1996, 0.9755, 0.2593, 0.9755, 0.2593, 0.9755, 0.1996, 0.9755, 0.6173, 0.9755, 0.6769, 0.9755, 0.6769, 0.9755, 0.6173, 0.9755, 0.8559, 0.9755, 0.9156, 0.9755, 0.9156, 0.9755, 0.8559, 0.9755, 0.319, 0.9755, 0.3786, 0.9755, 0.3786, 0.9755, 0.319, 0.9755, 0.02066, 0.9755, 0.08032, 0.9755, 0.08032, 0.9755, 0.02066, 0.9755, 0.6769, 0.9755, 0.7366, 0.9755, 0.7366, 0.9755, 0.6769, 0.9755, 0.4383, 0.9755, 0.4979, 0.9755, 0.4979, 0.9755, 0.4383, 0.9755, 0.14, 0.9755, 0.1996, 0.9755, 0.1996, 0.9755, 0.14, 0.9755, 0.7962, 0.9755, 0.8559, 0.9755, 0.8559, 0.9755, 0.7962, 0.9755, 0.02066, 0.9755, 0.08032, 0.9755, 0.08032, 0.9755, 0.02066, 0.9755, 0.2593, 0.9755, 0.319, 0.9755, 0.319, 0.9755, 0.2593, 0.9755, 0.6769, 0.9755, 0.7366, 0.9755, 0.7366, 0.9755, 0.6769, 0.9755, 0.2433, 0.1317, 0.2995, 0.1084, 0.3604, 0.1084, 0.4167, 0.1317, 0.4597, 0.1747, 0.483, 0.231, 0.483, 0.2919, 0.4597, 0.3481, 0.4167, 0.3912, 0.3604, 0.4145, 0.2995, 0.4145, 0.2433, 0.3912, 0.2002, 0.3481, 0.1769, 0.2919, 0.1769, 0.231, 0.2002, 0.1747, 0.4979, 0.9755, 0.5576, 0.9755, 0.5576, 0.9755, 0.4979, 0.9755, 0.9156, 0.9755, 0.9752, 0.9755, 0.9752, 0.9755, 0.9156, 0.9755, 0.1996, 0.9755, 0.2593, 0.9755, 0.2593, 0.9755, 0.1996, 0.9755, 0.4383, 0.9755, 0.4979, 0.9755, 0.4979, 0.9755, 0.4383, 0.9755])
me_cylinder_003.materials.append(mat_base)
me_cylinder_003.materials.append(mat_texture)
me_cylinder_003.use_remesh_fix_poles = True
me_cylinder_003.use_remesh_preserve_attributes = False
me_cylinder_003.update()
me_cylinder_004 = bpy.data.meshes.new('Cylinder.004')
me_cylinder_004.from_pydata([(0.075, -0.374, 0.8448), (-0.075, -0.374, 0.8448), (0.075, -0.5067, 0.8859), (-0.075, -0.5067, 0.8859), (0.075, -0.6853, 0.9241), (-0.075, -0.6853, 0.9241), (0.075, -0.903, 0.9554), (-0.075, -0.903, 0.9554), (0.075, -1.151, 0.9787), (-0.075, -1.151, 0.9787), (0.075, -1.421, 0.9931), (-0.075, -1.421, 0.9931), (0.075, -1.701, 0.9979), (-0.075, -1.701, 0.9979), (0.075, -0.374, -0.95), (-0.075, -0.374, -0.95), (0.075, -1.701, -0.95), (-0.075, -1.701, -0.95)], [], [(0, 1, 3, 2), (2, 3, 5, 4), (4, 5, 7, 6), (6, 7, 9, 8), (8, 9, 11, 10), (10, 11, 13, 12), (12, 13, 17, 16), (1, 0, 14, 15), (16, 17, 15, 14), (3, 1, 15, 17, 13, 11, 9, 7, 5), (0, 2, 4, 6, 8, 10, 12, 16, 14)])
me_cylinder_004.polygons.foreach_set('material_index', [0, 0, 0, 0, 0, 0, 0, 0, 0, 1, 1])
_uv = me_cylinder_004.uv_layers.new(name='UVMap')
_uv.uv.foreach_set('vector', [0.923, 0.2891, 0.923, 0.7891, 0.8917, 0.7891, 0.8917, 0.2891, 0.8917, 0.2891, 0.8917, 0.7891, 0.8605, 0.7891, 0.8605, 0.2891, 0.8605, 0.2891, 0.8605, 0.7891, 0.8292, 0.7891, 0.8292, 0.2891, 0.8292, 0.2891, 0.8292, 0.7891, 0.798, 0.7891, 0.798, 0.2891, 0.798, 0.2891, 0.798, 0.7891, 0.7667, 0.7891, 0.7667, 0.2891, 0.7667, 0.2891, 0.7667, 0.7891, 0.7355, 0.7891, 0.7355, 0.2891, 0.7355, 0.2891, 0.7355, 0.7891, 0.7355, 0.7891, 0.7355, 0.2891, 0.923, 0.7891, 0.923, 0.2891, 0.923, 0.2891, 0.923, 0.7891, 0.7355, 0.2891, 0.7355, 0.7891, 0.923, 0.7891, 0.923, 0.2891, 0.6052, 0.9342, 0.5933, 0.9821, 0.06059, 0.9821, 0.06059, 0.5031, 0.6376, 0.5031, 0.6362, 0.6043, 0.632, 0.7015, 0.6253, 0.7912, 0.6162, 0.8697, 0.5852, 0.01224, 0.5971, 0.06015, 0.6081, 0.1246, 0.6171, 0.2032, 0.6239, 0.2928, 0.628, 0.3901, 0.6294, 0.4912, 0.05242, 0.4912, 0.05242, 0.01224])
me_cylinder_004.materials.append(mat_side)
me_cylinder_004.materials.append(mat_texture)
me_cylinder_004.use_remesh_fix_poles = True
me_cylinder_004.use_remesh_preserve_attributes = False
me_cylinder_004.update()

# ---- objects
ob_pole_l = bpy.data.objects.new('Pole_L', me_cylinder)
ob_cube = bpy.data.objects.new('Cube', me_cube_001)
ob_door_l = bpy.data.objects.new('Door_L', me_cylinder_002)
ob_pole_r = bpy.data.objects.new('Pole_R', me_cylinder_003)
ob_door_r = bpy.data.objects.new('Door_R', me_cylinder_004)

# ---- transforms, parenting, visibility, modifiers, constraints
ob_pole_l.location = (0.0, 0.0, 0.0)
_m = ob_pole_l.modifiers.new('Auto Smooth', 'NODES')
_m.node_group = ng_auto_smooth
_gi = [s.identifier for s in ng_auto_smooth.interface.items_tree if s.item_type == 'SOCKET' and s.in_out == 'INPUT']
_m[_gi[1]] = 1.047  # Angle
ob_cube.location = (2.695, 0.0, 0.0)
ob_door_l.parent = ob_pole_l
ob_door_l.location = (0.0, 0.0, 0.0)
ob_pole_r.location = (0.0, -3.42, 0.0)
_m = ob_pole_r.modifiers.new('Auto Smooth', 'NODES')
_m.node_group = ng_auto_smooth
_gi = [s.identifier for s in ng_auto_smooth.interface.items_tree if s.item_type == 'SOCKET' and s.in_out == 'INPUT']
_m[_gi[1]] = 1.047  # Angle
ob_door_r.parent = ob_pole_r
ob_door_r.matrix_parent_inverse = Matrix(((1.0, -0.0, -0.0, -0.0), (-0.0, 1.0, 0.0, 3.42), (-0.0, -0.0, 1.0, -0.0), (-0.0, 0.0, -0.0, 1.0)))
ob_door_r.location = (0.0, -3.42, 0.0)
ob_door_r.rotation_euler = (0.0, 0.0, -3.142)

# ---- collection membership
col_collection.objects.link(ob_pole_l)
col_collection.objects.link(ob_cube)
col_collection.objects.link(ob_door_l)
col_collection.objects.link(ob_pole_r)
col_collection.objects.link(ob_door_r)

# ---- scene / render settings (as saved in the file)
scene.frame_start = 1; scene.frame_end = 250; scene.frame_set(24)
scene.render.engine = 'BLENDER_EEVEE_NEXT'
scene.cycles.sampling_pattern = 'TABULATED_SOBOL'
scene.cycles.use_light_tree = False
scene.view_settings.view_transform = 'Filmic'
bpy.context.view_layer.update()

# ---- added for rendering (the .blend has no active camera and no usable light): camera, sun
cam_auto = bpy.data.cameras.new('AutoCamera')
cam_auto.lens = 50.0
cam_auto.sensor_width = 36.0
cam_auto.clip_end = 1000.0
ob_auto_camera = bpy.data.objects.new('AutoCamera', cam_auto)
scene.collection.objects.link(ob_auto_camera)
ob_auto_camera.location = (8.45093, -9.69506, 5.48671)
ob_auto_camera.rotation_euler = (1.09748, -7.21219e-08, 0.694738)
scene.camera = ob_auto_camera
light_auto_sun = bpy.data.lights.new('AutoSun', 'SUN')
light_auto_sun.energy = 3.0
light_auto_sun.angle = 0.0523599
ob_auto_sun = bpy.data.objects.new('AutoSun', light_auto_sun)
scene.collection.objects.link(ob_auto_sun)
ob_auto_sun.rotation_euler = (0.872665, 0.174533, 0.523599)
bpy.context.view_layer.update()
